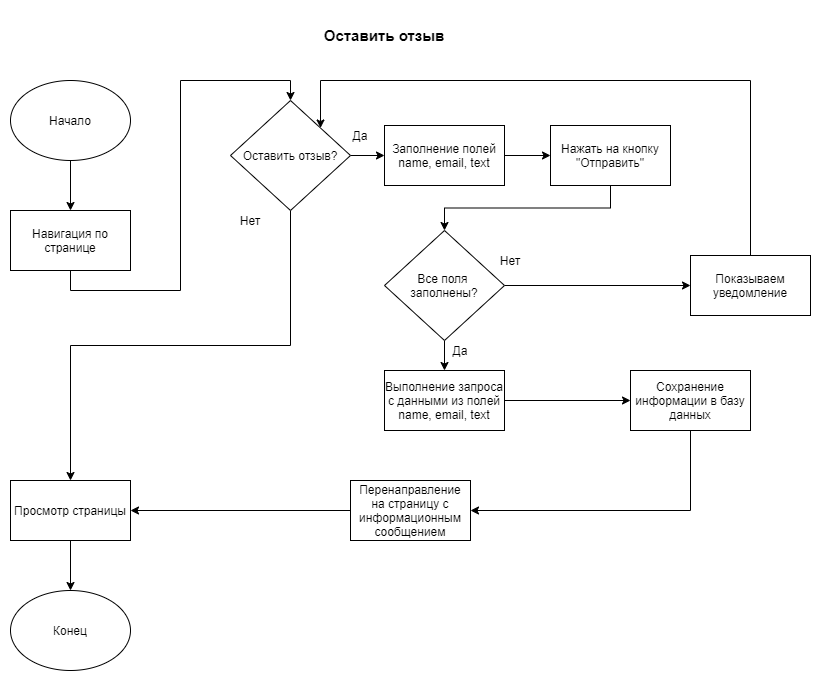

The diagram above was exported from draw.io. Its source (the exported page's mxGraphModel, read from the mxfile embedded in the PNG):
<mxGraphModel dx="1422" dy="762" grid="1" gridSize="10" guides="1" tooltips="1" connect="1" arrows="1" fold="1" page="1" pageScale="1" pageWidth="827" pageHeight="1169" math="0" shadow="0">
  <root>
    <mxCell id="0" />
    <mxCell id="1" parent="0" />
    <mxCell id="gIyql72vRJG2JHDk9mSo-1" value="&lt;font style=&quot;font-size: 15px&quot;&gt;&lt;b&gt;Оставить отзыв&lt;/b&gt;&lt;/font&gt;" style="text;html=1;strokeColor=none;fillColor=none;align=center;verticalAlign=middle;whiteSpace=wrap;rounded=0;" vertex="1" parent="1">
      <mxGeometry x="276" y="10" width="276" height="50" as="geometry" />
    </mxCell>
    <mxCell id="gIyql72vRJG2JHDk9mSo-8" style="edgeStyle=orthogonalEdgeStyle;rounded=0;orthogonalLoop=1;jettySize=auto;html=1;exitX=0.5;exitY=1;exitDx=0;exitDy=0;entryX=0.5;entryY=0;entryDx=0;entryDy=0;" edge="1" parent="1" source="gIyql72vRJG2JHDk9mSo-2" target="gIyql72vRJG2JHDk9mSo-3">
      <mxGeometry relative="1" as="geometry" />
    </mxCell>
    <mxCell id="gIyql72vRJG2JHDk9mSo-2" value="Начало" style="ellipse;whiteSpace=wrap;html=1;" vertex="1" parent="1">
      <mxGeometry x="40" y="80" width="120" height="80" as="geometry" />
    </mxCell>
    <mxCell id="gIyql72vRJG2JHDk9mSo-9" style="edgeStyle=orthogonalEdgeStyle;rounded=0;orthogonalLoop=1;jettySize=auto;html=1;exitX=0.5;exitY=1;exitDx=0;exitDy=0;entryX=0.5;entryY=0;entryDx=0;entryDy=0;" edge="1" parent="1" source="gIyql72vRJG2JHDk9mSo-3" target="gIyql72vRJG2JHDk9mSo-4">
      <mxGeometry relative="1" as="geometry" />
    </mxCell>
    <mxCell id="gIyql72vRJG2JHDk9mSo-3" value="Навигация по странице" style="rounded=0;whiteSpace=wrap;html=1;" vertex="1" parent="1">
      <mxGeometry x="40" y="210" width="120" height="60" as="geometry" />
    </mxCell>
    <mxCell id="gIyql72vRJG2JHDk9mSo-10" style="edgeStyle=orthogonalEdgeStyle;rounded=0;orthogonalLoop=1;jettySize=auto;html=1;exitX=0.5;exitY=1;exitDx=0;exitDy=0;entryX=0.5;entryY=0;entryDx=0;entryDy=0;" edge="1" parent="1" source="gIyql72vRJG2JHDk9mSo-4" target="gIyql72vRJG2JHDk9mSo-7">
      <mxGeometry relative="1" as="geometry" />
    </mxCell>
    <mxCell id="gIyql72vRJG2JHDk9mSo-17" style="edgeStyle=orthogonalEdgeStyle;rounded=0;orthogonalLoop=1;jettySize=auto;html=1;exitX=1;exitY=0.5;exitDx=0;exitDy=0;entryX=0;entryY=0.5;entryDx=0;entryDy=0;" edge="1" parent="1" source="gIyql72vRJG2JHDk9mSo-4" target="gIyql72vRJG2JHDk9mSo-12">
      <mxGeometry relative="1" as="geometry" />
    </mxCell>
    <mxCell id="gIyql72vRJG2JHDk9mSo-4" value="Оставить отзыв?" style="rhombus;whiteSpace=wrap;html=1;" vertex="1" parent="1">
      <mxGeometry x="260" y="100" width="120" height="110" as="geometry" />
    </mxCell>
    <mxCell id="gIyql72vRJG2JHDk9mSo-42" style="edgeStyle=orthogonalEdgeStyle;rounded=0;orthogonalLoop=1;jettySize=auto;html=1;exitX=1;exitY=0.5;exitDx=0;exitDy=0;entryX=0;entryY=0.5;entryDx=0;entryDy=0;" edge="1" parent="1" source="gIyql72vRJG2JHDk9mSo-5" target="gIyql72vRJG2JHDk9mSo-30">
      <mxGeometry relative="1" as="geometry" />
    </mxCell>
    <mxCell id="gIyql72vRJG2JHDk9mSo-5" value="Выполнение запроса с данными из полей name, email, text" style="rounded=0;whiteSpace=wrap;html=1;" vertex="1" parent="1">
      <mxGeometry x="414" y="370" width="120" height="60" as="geometry" />
    </mxCell>
    <mxCell id="gIyql72vRJG2JHDk9mSo-6" value="Конец" style="ellipse;whiteSpace=wrap;html=1;" vertex="1" parent="1">
      <mxGeometry x="40" y="590" width="120" height="80" as="geometry" />
    </mxCell>
    <mxCell id="gIyql72vRJG2JHDk9mSo-11" style="edgeStyle=orthogonalEdgeStyle;rounded=0;orthogonalLoop=1;jettySize=auto;html=1;exitX=0.5;exitY=1;exitDx=0;exitDy=0;entryX=0.5;entryY=0;entryDx=0;entryDy=0;" edge="1" parent="1" source="gIyql72vRJG2JHDk9mSo-7" target="gIyql72vRJG2JHDk9mSo-6">
      <mxGeometry relative="1" as="geometry" />
    </mxCell>
    <mxCell id="gIyql72vRJG2JHDk9mSo-7" value="Просмотр страницы" style="rounded=0;whiteSpace=wrap;html=1;" vertex="1" parent="1">
      <mxGeometry x="40" y="480" width="120" height="60" as="geometry" />
    </mxCell>
    <mxCell id="gIyql72vRJG2JHDk9mSo-19" style="edgeStyle=orthogonalEdgeStyle;rounded=0;orthogonalLoop=1;jettySize=auto;html=1;exitX=1;exitY=0.5;exitDx=0;exitDy=0;entryX=0;entryY=0.5;entryDx=0;entryDy=0;" edge="1" parent="1" source="gIyql72vRJG2JHDk9mSo-12" target="gIyql72vRJG2JHDk9mSo-13">
      <mxGeometry relative="1" as="geometry" />
    </mxCell>
    <mxCell id="gIyql72vRJG2JHDk9mSo-12" value="Заполнение полей name, email, text" style="rounded=0;whiteSpace=wrap;html=1;" vertex="1" parent="1">
      <mxGeometry x="414" y="125" width="120" height="60" as="geometry" />
    </mxCell>
    <mxCell id="gIyql72vRJG2JHDk9mSo-37" style="edgeStyle=orthogonalEdgeStyle;rounded=0;orthogonalLoop=1;jettySize=auto;html=1;exitX=0.5;exitY=1;exitDx=0;exitDy=0;" edge="1" parent="1" source="gIyql72vRJG2JHDk9mSo-13" target="gIyql72vRJG2JHDk9mSo-14">
      <mxGeometry relative="1" as="geometry" />
    </mxCell>
    <mxCell id="gIyql72vRJG2JHDk9mSo-13" value="Нажать на кнопку &quot;Отправить&quot;" style="rounded=0;whiteSpace=wrap;html=1;" vertex="1" parent="1">
      <mxGeometry x="580" y="125" width="120" height="60" as="geometry" />
    </mxCell>
    <mxCell id="gIyql72vRJG2JHDk9mSo-31" style="edgeStyle=orthogonalEdgeStyle;rounded=0;orthogonalLoop=1;jettySize=auto;html=1;exitX=0.5;exitY=1;exitDx=0;exitDy=0;entryX=0.5;entryY=0;entryDx=0;entryDy=0;" edge="1" parent="1" source="gIyql72vRJG2JHDk9mSo-14" target="gIyql72vRJG2JHDk9mSo-5">
      <mxGeometry relative="1" as="geometry" />
    </mxCell>
    <mxCell id="gIyql72vRJG2JHDk9mSo-38" style="edgeStyle=orthogonalEdgeStyle;rounded=0;orthogonalLoop=1;jettySize=auto;html=1;exitX=1;exitY=0.5;exitDx=0;exitDy=0;entryX=0;entryY=0.5;entryDx=0;entryDy=0;" edge="1" parent="1" source="gIyql72vRJG2JHDk9mSo-14" target="gIyql72vRJG2JHDk9mSo-15">
      <mxGeometry relative="1" as="geometry" />
    </mxCell>
    <mxCell id="gIyql72vRJG2JHDk9mSo-14" value="Все поля &lt;br&gt;заполнены?" style="rhombus;whiteSpace=wrap;html=1;" vertex="1" parent="1">
      <mxGeometry x="414" y="230" width="120" height="110" as="geometry" />
    </mxCell>
    <mxCell id="gIyql72vRJG2JHDk9mSo-41" style="edgeStyle=orthogonalEdgeStyle;rounded=0;orthogonalLoop=1;jettySize=auto;html=1;exitX=0.5;exitY=0;exitDx=0;exitDy=0;entryX=1;entryY=0;entryDx=0;entryDy=0;" edge="1" parent="1" source="gIyql72vRJG2JHDk9mSo-15" target="gIyql72vRJG2JHDk9mSo-4">
      <mxGeometry relative="1" as="geometry">
        <Array as="points">
          <mxPoint x="780" y="80" />
          <mxPoint x="350" y="80" />
        </Array>
      </mxGeometry>
    </mxCell>
    <mxCell id="gIyql72vRJG2JHDk9mSo-15" value="Показываем уведомление" style="rounded=0;whiteSpace=wrap;html=1;" vertex="1" parent="1">
      <mxGeometry x="720" y="255" width="120" height="60" as="geometry" />
    </mxCell>
    <mxCell id="gIyql72vRJG2JHDk9mSo-16" value="Нет" style="text;html=1;strokeColor=none;fillColor=none;align=center;verticalAlign=middle;whiteSpace=wrap;rounded=0;" vertex="1" parent="1">
      <mxGeometry x="260" y="210" width="40" height="20" as="geometry" />
    </mxCell>
    <mxCell id="gIyql72vRJG2JHDk9mSo-18" value="Да" style="text;html=1;strokeColor=none;fillColor=none;align=center;verticalAlign=middle;whiteSpace=wrap;rounded=0;" vertex="1" parent="1">
      <mxGeometry x="370" y="125" width="40" height="20" as="geometry" />
    </mxCell>
    <mxCell id="gIyql72vRJG2JHDk9mSo-20" style="edgeStyle=orthogonalEdgeStyle;rounded=0;orthogonalLoop=1;jettySize=auto;html=1;exitX=0.5;exitY=1;exitDx=0;exitDy=0;" edge="1" parent="1" source="gIyql72vRJG2JHDk9mSo-15" target="gIyql72vRJG2JHDk9mSo-15">
      <mxGeometry relative="1" as="geometry" />
    </mxCell>
    <mxCell id="gIyql72vRJG2JHDk9mSo-23" value="Нет" style="text;html=1;strokeColor=none;fillColor=none;align=center;verticalAlign=middle;whiteSpace=wrap;rounded=0;" vertex="1" parent="1">
      <mxGeometry x="520" y="250" width="40" height="20" as="geometry" />
    </mxCell>
    <mxCell id="gIyql72vRJG2JHDk9mSo-43" style="edgeStyle=orthogonalEdgeStyle;rounded=0;orthogonalLoop=1;jettySize=auto;html=1;exitX=0.5;exitY=1;exitDx=0;exitDy=0;entryX=1;entryY=0.5;entryDx=0;entryDy=0;" edge="1" parent="1" source="gIyql72vRJG2JHDk9mSo-30" target="gIyql72vRJG2JHDk9mSo-33">
      <mxGeometry relative="1" as="geometry" />
    </mxCell>
    <mxCell id="gIyql72vRJG2JHDk9mSo-30" value="Сохранение информации в базу данных" style="rounded=0;whiteSpace=wrap;html=1;" vertex="1" parent="1">
      <mxGeometry x="660" y="370" width="120" height="60" as="geometry" />
    </mxCell>
    <mxCell id="gIyql72vRJG2JHDk9mSo-35" style="edgeStyle=orthogonalEdgeStyle;rounded=0;orthogonalLoop=1;jettySize=auto;html=1;exitX=0;exitY=0.5;exitDx=0;exitDy=0;entryX=1;entryY=0.5;entryDx=0;entryDy=0;" edge="1" parent="1" source="gIyql72vRJG2JHDk9mSo-33" target="gIyql72vRJG2JHDk9mSo-7">
      <mxGeometry relative="1" as="geometry" />
    </mxCell>
    <mxCell id="gIyql72vRJG2JHDk9mSo-33" value="Перенаправление на страницу с информационным сообщением" style="rounded=0;whiteSpace=wrap;html=1;" vertex="1" parent="1">
      <mxGeometry x="380" y="480" width="120" height="60" as="geometry" />
    </mxCell>
    <mxCell id="gIyql72vRJG2JHDk9mSo-36" value="Да" style="text;html=1;strokeColor=none;fillColor=none;align=center;verticalAlign=middle;whiteSpace=wrap;rounded=0;" vertex="1" parent="1">
      <mxGeometry x="470" y="340" width="40" height="20" as="geometry" />
    </mxCell>
  </root>
</mxGraphModel>